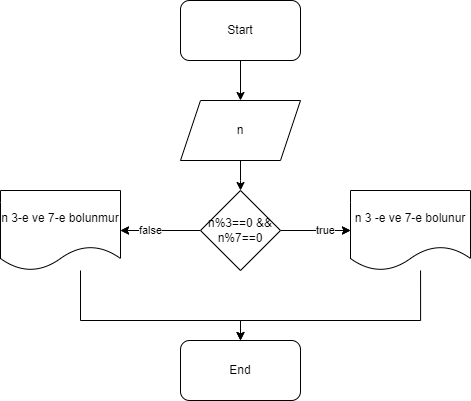

The diagram above was exported from draw.io. Its source (the exported page's mxGraphModel, read from the mxfile embedded in the PNG):
<mxGraphModel dx="2595" dy="1448" grid="1" gridSize="10" guides="1" tooltips="1" connect="1" arrows="1" fold="1" page="1" pageScale="1" pageWidth="850" pageHeight="1100" math="0" shadow="0">
  <root>
    <mxCell id="0" />
    <mxCell id="1" parent="0" />
    <mxCell id="cp-dZaKTUsWQlwQkWkA5-29" value="" style="edgeStyle=orthogonalEdgeStyle;rounded=0;orthogonalLoop=1;jettySize=auto;html=1;" edge="1" parent="1" source="cp-dZaKTUsWQlwQkWkA5-7" target="cp-dZaKTUsWQlwQkWkA5-26">
      <mxGeometry relative="1" as="geometry" />
    </mxCell>
    <mxCell id="cp-dZaKTUsWQlwQkWkA5-30" value="" style="edgeStyle=orthogonalEdgeStyle;rounded=0;orthogonalLoop=1;jettySize=auto;html=1;" edge="1" parent="1" source="cp-dZaKTUsWQlwQkWkA5-7" target="cp-dZaKTUsWQlwQkWkA5-28">
      <mxGeometry relative="1" as="geometry" />
    </mxCell>
    <mxCell id="cp-dZaKTUsWQlwQkWkA5-7" value="n%3==0 &amp;amp;&amp;amp; n%7==0" style="rhombus;whiteSpace=wrap;html=1;" vertex="1" parent="1">
      <mxGeometry x="560" y="210" width="80" height="80" as="geometry" />
    </mxCell>
    <mxCell id="cp-dZaKTUsWQlwQkWkA5-17" value="" style="edgeStyle=orthogonalEdgeStyle;rounded=0;orthogonalLoop=1;jettySize=auto;html=1;" edge="1" parent="1" source="cp-dZaKTUsWQlwQkWkA5-18" target="cp-dZaKTUsWQlwQkWkA5-20">
      <mxGeometry relative="1" as="geometry" />
    </mxCell>
    <mxCell id="cp-dZaKTUsWQlwQkWkA5-18" value="Start" style="rounded=1;whiteSpace=wrap;html=1;" vertex="1" parent="1">
      <mxGeometry x="540" y="20" width="120" height="60" as="geometry" />
    </mxCell>
    <mxCell id="cp-dZaKTUsWQlwQkWkA5-19" value="" style="edgeStyle=orthogonalEdgeStyle;rounded=0;orthogonalLoop=1;jettySize=auto;html=1;" edge="1" parent="1" source="cp-dZaKTUsWQlwQkWkA5-20">
      <mxGeometry relative="1" as="geometry">
        <mxPoint x="600.0588235294122" y="210" as="targetPoint" />
      </mxGeometry>
    </mxCell>
    <mxCell id="cp-dZaKTUsWQlwQkWkA5-20" value="n" style="shape=parallelogram;perimeter=parallelogramPerimeter;whiteSpace=wrap;html=1;fixedSize=1;" vertex="1" parent="1">
      <mxGeometry x="540" y="120" width="120" height="60" as="geometry" />
    </mxCell>
    <mxCell id="cp-dZaKTUsWQlwQkWkA5-21" value="true" style="edgeStyle=orthogonalEdgeStyle;rounded=0;orthogonalLoop=1;jettySize=auto;html=1;" edge="1" parent="1">
      <mxGeometry relative="1" as="geometry">
        <mxPoint x="710" y="250" as="targetPoint" />
        <mxPoint x="660" y="250" as="sourcePoint" />
      </mxGeometry>
    </mxCell>
    <mxCell id="cp-dZaKTUsWQlwQkWkA5-22" value="false" style="edgeStyle=orthogonalEdgeStyle;rounded=0;orthogonalLoop=1;jettySize=auto;html=1;" edge="1" parent="1" target="cp-dZaKTUsWQlwQkWkA5-26">
      <mxGeometry relative="1" as="geometry">
        <mxPoint x="540" y="250" as="sourcePoint" />
      </mxGeometry>
    </mxCell>
    <mxCell id="cp-dZaKTUsWQlwQkWkA5-24" style="edgeStyle=orthogonalEdgeStyle;rounded=0;orthogonalLoop=1;jettySize=auto;html=1;" edge="1" parent="1" target="cp-dZaKTUsWQlwQkWkA5-27">
      <mxGeometry relative="1" as="geometry">
        <mxPoint x="780.0588235294117" y="290" as="sourcePoint" />
        <Array as="points">
          <mxPoint x="780" y="340" />
          <mxPoint x="600" y="340" />
        </Array>
      </mxGeometry>
    </mxCell>
    <mxCell id="cp-dZaKTUsWQlwQkWkA5-25" style="edgeStyle=orthogonalEdgeStyle;rounded=0;orthogonalLoop=1;jettySize=auto;html=1;entryX=0.5;entryY=0;entryDx=0;entryDy=0;" edge="1" parent="1" source="cp-dZaKTUsWQlwQkWkA5-26" target="cp-dZaKTUsWQlwQkWkA5-27">
      <mxGeometry relative="1" as="geometry">
        <Array as="points">
          <mxPoint x="440" y="340" />
          <mxPoint x="600" y="340" />
        </Array>
      </mxGeometry>
    </mxCell>
    <mxCell id="cp-dZaKTUsWQlwQkWkA5-26" value="n 3-e ve 7-e bolunmur" style="shape=document;whiteSpace=wrap;html=1;boundedLbl=1;" vertex="1" parent="1">
      <mxGeometry x="360" y="210" width="120" height="80" as="geometry" />
    </mxCell>
    <mxCell id="cp-dZaKTUsWQlwQkWkA5-27" value="End" style="rounded=1;whiteSpace=wrap;html=1;" vertex="1" parent="1">
      <mxGeometry x="540" y="360" width="120" height="60" as="geometry" />
    </mxCell>
    <mxCell id="cp-dZaKTUsWQlwQkWkA5-28" value="n 3 -e ve 7-e bolunur" style="shape=document;whiteSpace=wrap;html=1;boundedLbl=1;" vertex="1" parent="1">
      <mxGeometry x="710" y="210" width="120" height="80" as="geometry" />
    </mxCell>
  </root>
</mxGraphModel>